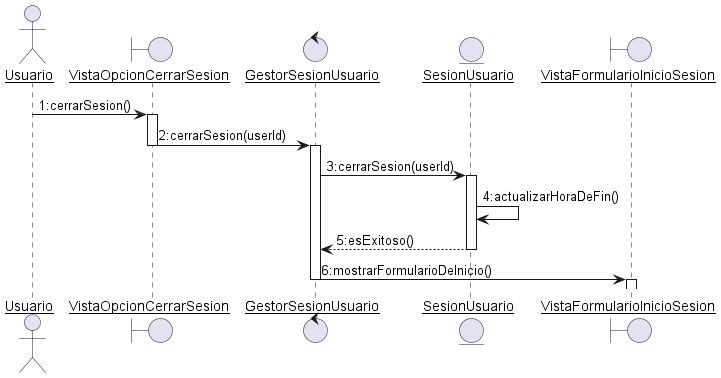

The diagram above was rendered by PlantUML. Its source (embedded in the PNG):
@startuml DiagramaDeSecuenciaCerrarSesion
skinparam sequenceParticipant underline

actor Usuario as user
boundary VistaOpcionCerrarSesion
control GestorSesionUsuario
entity SesionUsuario
boundary VistaFormularioInicioSesion


user -> VistaOpcionCerrarSesion : 1:cerrarSesion()
activate VistaOpcionCerrarSesion
VistaOpcionCerrarSesion -> GestorSesionUsuario : 2:cerrarSesion(userId)
deactivate VistaOpcionCerrarSesion
activate GestorSesionUsuario
GestorSesionUsuario -> SesionUsuario : 3:cerrarSesion(userId)
activate SesionUsuario
SesionUsuario -> SesionUsuario : 4:actualizarHoraDeFin()
SesionUsuario --> GestorSesionUsuario : 5:esExitoso()
deactivate SesionUsuario
GestorSesionUsuario -> VistaFormularioInicioSesion : 6:mostrarFormularioDeInicio()
deactivate GestorSesionUsuario
activate VistaFormularioInicioSesion
deactivate VistaFormularioInicioSesion

@enduml